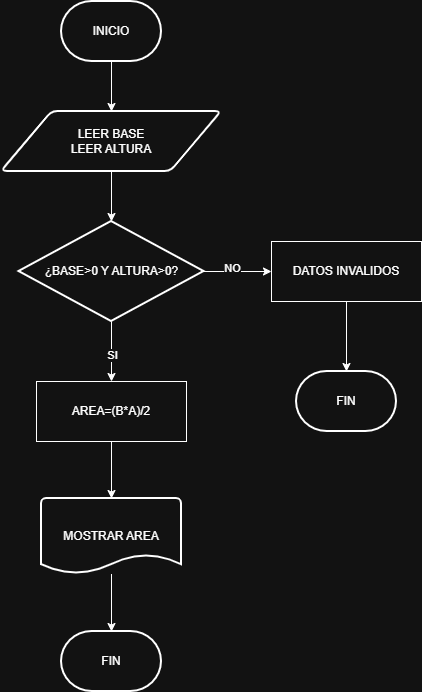

The diagram above was exported from draw.io. Its source (the exported page's mxGraphModel, read from the mxfile embedded in the PNG):
<mxGraphModel dx="1414" dy="841" grid="1" gridSize="10" guides="1" tooltips="1" connect="1" arrows="1" fold="1" page="1" pageScale="1" pageWidth="827" pageHeight="1169" math="0" shadow="0">
  <root>
    <mxCell id="0" />
    <mxCell id="1" parent="0" />
    <mxCell id="4FfXi4p8ESm5RBA7mwcg-1" parent="1" style="strokeWidth=2;html=1;shape=mxgraph.flowchart.terminator;whiteSpace=wrap;" value="FIN" vertex="1">
      <mxGeometry height="60" width="100" x="585" y="420" as="geometry" />
    </mxCell>
    <mxCell id="4FfXi4p8ESm5RBA7mwcg-2" parent="1" style="strokeWidth=2;html=1;shape=mxgraph.flowchart.terminator;whiteSpace=wrap;" value="FIN" vertex="1">
      <mxGeometry height="60" width="100" x="350" y="680" as="geometry" />
    </mxCell>
    <mxCell id="4FfXi4p8ESm5RBA7mwcg-10" edge="1" parent="1" source="4FfXi4p8ESm5RBA7mwcg-3" style="edgeStyle=orthogonalEdgeStyle;rounded=0;orthogonalLoop=1;jettySize=auto;html=1;" target="4FfXi4p8ESm5RBA7mwcg-6" value="">
      <mxGeometry relative="1" as="geometry" />
    </mxCell>
    <mxCell id="4FfXi4p8ESm5RBA7mwcg-3" parent="1" style="strokeWidth=2;html=1;shape=mxgraph.flowchart.terminator;whiteSpace=wrap;" value="INICIO" vertex="1">
      <mxGeometry height="60" width="100" x="350" y="50" as="geometry" />
    </mxCell>
    <mxCell id="4FfXi4p8ESm5RBA7mwcg-11" edge="1" parent="1" source="4FfXi4p8ESm5RBA7mwcg-6" style="edgeStyle=orthogonalEdgeStyle;rounded=0;orthogonalLoop=1;jettySize=auto;html=1;" target="4FfXi4p8ESm5RBA7mwcg-8" value="">
      <mxGeometry relative="1" as="geometry" />
    </mxCell>
    <mxCell id="4FfXi4p8ESm5RBA7mwcg-6" parent="1" style="shape=parallelogram;html=1;strokeWidth=2;perimeter=parallelogramPerimeter;whiteSpace=wrap;rounded=1;arcSize=12;size=0.23;" value="LEER BASE&lt;div&gt;LEER ALTURA&lt;/div&gt;" vertex="1">
      <mxGeometry height="60" width="220" x="290" y="160" as="geometry" />
    </mxCell>
    <mxCell id="4FfXi4p8ESm5RBA7mwcg-13" edge="1" parent="1" source="4FfXi4p8ESm5RBA7mwcg-8" style="edgeStyle=orthogonalEdgeStyle;rounded=0;orthogonalLoop=1;jettySize=auto;html=1;" target="4FfXi4p8ESm5RBA7mwcg-12" value="">
      <mxGeometry relative="1" as="geometry" />
    </mxCell>
    <mxCell id="4FfXi4p8ESm5RBA7mwcg-23" connectable="0" parent="4FfXi4p8ESm5RBA7mwcg-13" style="edgeLabel;html=1;align=center;verticalAlign=middle;resizable=0;points=[];" value="SI" vertex="1">
      <mxGeometry relative="1" x="0.1" as="geometry">
        <mxPoint as="offset" />
      </mxGeometry>
    </mxCell>
    <mxCell id="4FfXi4p8ESm5RBA7mwcg-16" edge="1" parent="1" source="4FfXi4p8ESm5RBA7mwcg-8" style="edgeStyle=orthogonalEdgeStyle;rounded=0;orthogonalLoop=1;jettySize=auto;html=1;" target="4FfXi4p8ESm5RBA7mwcg-14" value="">
      <mxGeometry relative="1" as="geometry" />
    </mxCell>
    <mxCell id="4FfXi4p8ESm5RBA7mwcg-22" connectable="0" parent="4FfXi4p8ESm5RBA7mwcg-16" style="edgeLabel;html=1;align=center;verticalAlign=middle;resizable=0;points=[];" value="NO" vertex="1">
      <mxGeometry relative="1" x="-0.1852" y="4" as="geometry">
        <mxPoint x="1" as="offset" />
      </mxGeometry>
    </mxCell>
    <mxCell id="4FfXi4p8ESm5RBA7mwcg-8" parent="1" style="strokeWidth=2;html=1;shape=mxgraph.flowchart.decision;whiteSpace=wrap;" value="¿BASE&amp;gt;0 Y ALTURA&amp;gt;0?" vertex="1">
      <mxGeometry height="100" width="185" x="307.5" y="270" as="geometry" />
    </mxCell>
    <mxCell id="4FfXi4p8ESm5RBA7mwcg-20" edge="1" parent="1" source="4FfXi4p8ESm5RBA7mwcg-12" style="edgeStyle=orthogonalEdgeStyle;rounded=0;orthogonalLoop=1;jettySize=auto;html=1;" target="4FfXi4p8ESm5RBA7mwcg-19" value="">
      <mxGeometry relative="1" as="geometry" />
    </mxCell>
    <mxCell id="4FfXi4p8ESm5RBA7mwcg-12" parent="1" style="rounded=0;whiteSpace=wrap;html=1;" value="AREA=(B*A)/2" vertex="1">
      <mxGeometry height="60" width="150" x="325" y="430" as="geometry" />
    </mxCell>
    <mxCell id="4FfXi4p8ESm5RBA7mwcg-17" edge="1" parent="1" source="4FfXi4p8ESm5RBA7mwcg-14" style="edgeStyle=orthogonalEdgeStyle;rounded=0;orthogonalLoop=1;jettySize=auto;html=1;" target="4FfXi4p8ESm5RBA7mwcg-1" value="">
      <mxGeometry relative="1" as="geometry" />
    </mxCell>
    <mxCell id="4FfXi4p8ESm5RBA7mwcg-14" parent="1" style="rounded=0;whiteSpace=wrap;html=1;" value="DATOS INVALIDOS" vertex="1">
      <mxGeometry height="60" width="150" x="560" y="290" as="geometry" />
    </mxCell>
    <mxCell id="4FfXi4p8ESm5RBA7mwcg-21" edge="1" parent="1" source="4FfXi4p8ESm5RBA7mwcg-19" style="edgeStyle=orthogonalEdgeStyle;rounded=0;orthogonalLoop=1;jettySize=auto;html=1;" target="4FfXi4p8ESm5RBA7mwcg-2" value="">
      <mxGeometry relative="1" as="geometry" />
    </mxCell>
    <mxCell id="4FfXi4p8ESm5RBA7mwcg-19" parent="1" style="strokeWidth=2;html=1;shape=mxgraph.flowchart.document2;whiteSpace=wrap;size=0.25;" value="MOSTRAR AREA" vertex="1">
      <mxGeometry height="75.5" width="140" x="330" y="547" as="geometry" />
    </mxCell>
  </root>
</mxGraphModel>